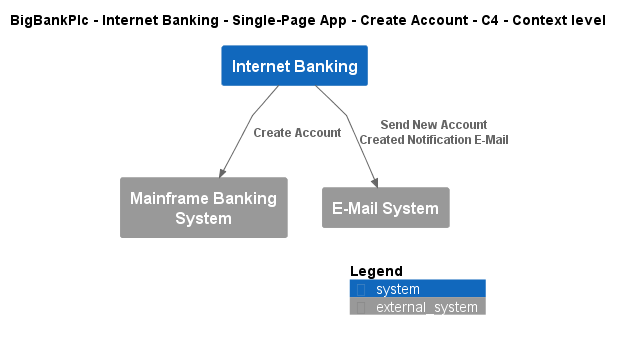

The diagram above was rendered by PlantUML. Its source (embedded in the PNG):
@startuml
!include ..\..\..\..\..\..\..\.c4s\C4_Context.puml

AddElementTag("c4interflow:lifecycle:new", $bgColor=green, $fontColor=#ffffff, $borderColor=green, $shadowing="False")
AddElementTag("c4interflow:lifecycle:changed", $bgColor=orange, $fontColor=#ffffff, $borderColor=orange, $shadowing="False")
AddElementTag("c4interflow:lifecycle:removed", $bgColor=red, $fontColor=#ffffff, $borderColor=red, $shadowing="False")

AddRelTag("c4interflow:lifecycle:new", $textColor=green, $lineColor=green)
AddRelTag("c4interflow:lifecycle:changed", $textColor=orange, $lineColor=orange)
AddRelTag("c4interflow:lifecycle:removed", $textColor=red, $lineColor=red)

SHOW_PERSON_PORTRAIT()
LAYOUT_TOP_DOWN()

skinparam linetype polyline

title BigBankPlc - Internet Banking - Single-Page App - Create Account - C4 - Context level

System(BigBankPlc.SoftwareSystems.InternetBanking, "Internet Banking", "")
System_Ext(BigBankPlc.SoftwareSystems.MainframeBankingSystem, "Mainframe Banking System", "")
System_Ext(BigBankPlc.SoftwareSystems.EMailSystem, "E-Mail System", "")

Rel(BigBankPlc.SoftwareSystems.InternetBanking, BigBankPlc.SoftwareSystems.MainframeBankingSystem, "Create Account")
Rel(BigBankPlc.SoftwareSystems.InternetBanking, BigBankPlc.SoftwareSystems.EMailSystem, "Send New Account Created Notification E-Mail")


SHOW_LEGEND()
@enduml